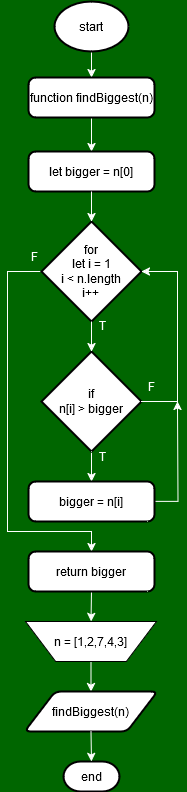

The diagram above was exported from draw.io. Its source (the exported page's mxGraphModel, read from the mxfile embedded in the PNG):
<mxGraphModel dx="1050" dy="516" grid="0" gridSize="10" guides="1" tooltips="1" connect="1" arrows="1" fold="1" page="1" pageScale="1" pageWidth="827" pageHeight="1169" background="#006600" math="0" shadow="0">
  <root>
    <mxCell id="0" />
    <mxCell id="1" parent="0" />
    <mxCell id="aQLFNgkymzLgEmrxlKYo-12" style="edgeStyle=orthogonalEdgeStyle;rounded=0;orthogonalLoop=1;jettySize=auto;html=1;exitX=0.5;exitY=1;exitDx=0;exitDy=0;exitPerimeter=0;entryX=0.5;entryY=0;entryDx=0;entryDy=0;strokeColor=#FFFFFF;" parent="1" source="aQLFNgkymzLgEmrxlKYo-1" target="aQLFNgkymzLgEmrxlKYo-2" edge="1">
      <mxGeometry relative="1" as="geometry" />
    </mxCell>
    <mxCell id="aQLFNgkymzLgEmrxlKYo-1" value="start" style="strokeWidth=2;html=1;shape=mxgraph.flowchart.start_1;whiteSpace=wrap;" parent="1" vertex="1">
      <mxGeometry x="377" y="50" width="74" height="50" as="geometry" />
    </mxCell>
    <mxCell id="aQLFNgkymzLgEmrxlKYo-13" style="edgeStyle=orthogonalEdgeStyle;rounded=0;orthogonalLoop=1;jettySize=auto;html=1;exitX=0.5;exitY=1;exitDx=0;exitDy=0;entryX=0.5;entryY=0;entryDx=0;entryDy=0;strokeColor=#FFFFFF;" parent="1" source="aQLFNgkymzLgEmrxlKYo-2" target="aQLFNgkymzLgEmrxlKYo-3" edge="1">
      <mxGeometry relative="1" as="geometry" />
    </mxCell>
    <mxCell id="aQLFNgkymzLgEmrxlKYo-2" value="function findBiggest(n)" style="rounded=1;whiteSpace=wrap;html=1;absoluteArcSize=1;arcSize=14;strokeWidth=2;" parent="1" vertex="1">
      <mxGeometry x="351" y="126" width="126" height="40" as="geometry" />
    </mxCell>
    <mxCell id="aQLFNgkymzLgEmrxlKYo-3" value="let bigger = n[0]" style="rounded=1;whiteSpace=wrap;html=1;absoluteArcSize=1;arcSize=14;strokeWidth=2;" parent="1" vertex="1">
      <mxGeometry x="351" y="200" width="126" height="40" as="geometry" />
    </mxCell>
    <mxCell id="aQLFNgkymzLgEmrxlKYo-18" style="edgeStyle=orthogonalEdgeStyle;rounded=0;orthogonalLoop=1;jettySize=auto;html=1;exitX=0;exitY=0.5;exitDx=0;exitDy=0;exitPerimeter=0;entryX=0.5;entryY=0;entryDx=0;entryDy=0;strokeColor=#FFFFFF;" parent="1" source="aQLFNgkymzLgEmrxlKYo-4" target="aQLFNgkymzLgEmrxlKYo-8" edge="1">
      <mxGeometry relative="1" as="geometry">
        <Array as="points">
          <mxPoint x="330" y="320" />
          <mxPoint x="330" y="580" />
          <mxPoint x="414" y="580" />
        </Array>
      </mxGeometry>
    </mxCell>
    <mxCell id="aQLFNgkymzLgEmrxlKYo-4" value="&lt;div&gt;for&lt;/div&gt;&lt;div&gt;let i = 1&lt;/div&gt;&lt;div&gt;i &amp;lt; n.length&lt;/div&gt;&lt;div&gt;i++&lt;br&gt;&lt;/div&gt;" style="strokeWidth=2;html=1;shape=mxgraph.flowchart.decision;whiteSpace=wrap;" parent="1" vertex="1">
      <mxGeometry x="364" y="270" width="100" height="100" as="geometry" />
    </mxCell>
    <mxCell id="aQLFNgkymzLgEmrxlKYo-16" style="edgeStyle=orthogonalEdgeStyle;rounded=0;orthogonalLoop=1;jettySize=auto;html=1;exitX=0.5;exitY=1;exitDx=0;exitDy=0;exitPerimeter=0;entryX=0.5;entryY=0;entryDx=0;entryDy=0;strokeColor=#FFFFFF;" parent="1" source="aQLFNgkymzLgEmrxlKYo-5" target="aQLFNgkymzLgEmrxlKYo-6" edge="1">
      <mxGeometry relative="1" as="geometry" />
    </mxCell>
    <mxCell id="aQLFNgkymzLgEmrxlKYo-5" value="&lt;div&gt;if&lt;/div&gt;&lt;div&gt;n[i] &amp;gt; bigger&lt;br&gt;&lt;/div&gt;" style="strokeWidth=2;html=1;shape=mxgraph.flowchart.decision;whiteSpace=wrap;" parent="1" vertex="1">
      <mxGeometry x="364" y="400" width="100" height="100" as="geometry" />
    </mxCell>
    <mxCell id="aQLFNgkymzLgEmrxlKYo-24" style="edgeStyle=orthogonalEdgeStyle;rounded=0;orthogonalLoop=1;jettySize=auto;html=1;exitX=1;exitY=0.5;exitDx=0;exitDy=0;strokeColor=#FFFFFF;" parent="1" source="aQLFNgkymzLgEmrxlKYo-6" edge="1">
      <mxGeometry relative="1" as="geometry">
        <mxPoint x="500" y="450" as="targetPoint" />
      </mxGeometry>
    </mxCell>
    <mxCell id="aQLFNgkymzLgEmrxlKYo-6" value="bigger = n[i]" style="rounded=1;whiteSpace=wrap;html=1;absoluteArcSize=1;arcSize=14;strokeWidth=2;" parent="1" vertex="1">
      <mxGeometry x="351" y="530" width="126" height="40" as="geometry" />
    </mxCell>
    <mxCell id="aQLFNgkymzLgEmrxlKYo-25" style="edgeStyle=orthogonalEdgeStyle;rounded=0;orthogonalLoop=1;jettySize=auto;html=1;exitX=0.5;exitY=1;exitDx=0;exitDy=0;entryX=0.5;entryY=0;entryDx=0;entryDy=0;strokeColor=#FFFFFF;" parent="1" source="aQLFNgkymzLgEmrxlKYo-8" target="aQLFNgkymzLgEmrxlKYo-9" edge="1">
      <mxGeometry relative="1" as="geometry" />
    </mxCell>
    <mxCell id="aQLFNgkymzLgEmrxlKYo-8" value="return bigger" style="rounded=1;whiteSpace=wrap;html=1;absoluteArcSize=1;arcSize=14;strokeWidth=2;" parent="1" vertex="1">
      <mxGeometry x="351" y="600" width="126" height="40" as="geometry" />
    </mxCell>
    <mxCell id="aQLFNgkymzLgEmrxlKYo-27" style="edgeStyle=orthogonalEdgeStyle;rounded=0;orthogonalLoop=1;jettySize=auto;html=1;exitX=0.5;exitY=1;exitDx=0;exitDy=0;entryX=0.5;entryY=0;entryDx=0;entryDy=0;strokeColor=#FFFFFF;" parent="1" source="aQLFNgkymzLgEmrxlKYo-9" target="aQLFNgkymzLgEmrxlKYo-10" edge="1">
      <mxGeometry relative="1" as="geometry" />
    </mxCell>
    <mxCell id="aQLFNgkymzLgEmrxlKYo-9" value="n = [1,2,7,4,3]" style="verticalLabelPosition=middle;verticalAlign=middle;html=1;shape=trapezoid;perimeter=trapezoidPerimeter;whiteSpace=wrap;size=0.23;arcSize=10;flipV=1;labelPosition=center;align=center;" parent="1" vertex="1">
      <mxGeometry x="348" y="670" width="131" height="40" as="geometry" />
    </mxCell>
    <mxCell id="aQLFNgkymzLgEmrxlKYo-10" value="findBiggest(n)" style="shape=parallelogram;html=1;strokeWidth=2;perimeter=parallelogramPerimeter;whiteSpace=wrap;rounded=1;arcSize=12;size=0.23;" parent="1" vertex="1">
      <mxGeometry x="347" y="740" width="133" height="40" as="geometry" />
    </mxCell>
    <mxCell id="aQLFNgkymzLgEmrxlKYo-11" value="end" style="strokeWidth=2;html=1;shape=mxgraph.flowchart.terminator;whiteSpace=wrap;" parent="1" vertex="1">
      <mxGeometry x="386" y="810" width="56" height="30" as="geometry" />
    </mxCell>
    <mxCell id="aQLFNgkymzLgEmrxlKYo-14" style="edgeStyle=orthogonalEdgeStyle;rounded=0;orthogonalLoop=1;jettySize=auto;html=1;exitX=0.5;exitY=1;exitDx=0;exitDy=0;entryX=0.5;entryY=0;entryDx=0;entryDy=0;entryPerimeter=0;strokeColor=#FFFFFF;" parent="1" source="aQLFNgkymzLgEmrxlKYo-3" target="aQLFNgkymzLgEmrxlKYo-4" edge="1">
      <mxGeometry relative="1" as="geometry" />
    </mxCell>
    <mxCell id="aQLFNgkymzLgEmrxlKYo-15" style="edgeStyle=orthogonalEdgeStyle;rounded=0;orthogonalLoop=1;jettySize=auto;html=1;exitX=0.5;exitY=1;exitDx=0;exitDy=0;exitPerimeter=0;entryX=0.5;entryY=0;entryDx=0;entryDy=0;entryPerimeter=0;strokeColor=#FFFFFF;" parent="1" source="aQLFNgkymzLgEmrxlKYo-4" target="aQLFNgkymzLgEmrxlKYo-5" edge="1">
      <mxGeometry relative="1" as="geometry" />
    </mxCell>
    <mxCell id="aQLFNgkymzLgEmrxlKYo-17" style="edgeStyle=orthogonalEdgeStyle;rounded=0;orthogonalLoop=1;jettySize=auto;html=1;exitX=1;exitY=0.5;exitDx=0;exitDy=0;exitPerimeter=0;entryX=1;entryY=0.5;entryDx=0;entryDy=0;entryPerimeter=0;strokeColor=#FFFFFF;" parent="1" source="aQLFNgkymzLgEmrxlKYo-5" target="aQLFNgkymzLgEmrxlKYo-4" edge="1">
      <mxGeometry relative="1" as="geometry">
        <Array as="points">
          <mxPoint x="500" y="450" />
          <mxPoint x="500" y="320" />
        </Array>
      </mxGeometry>
    </mxCell>
    <mxCell id="aQLFNgkymzLgEmrxlKYo-28" style="edgeStyle=orthogonalEdgeStyle;rounded=0;orthogonalLoop=1;jettySize=auto;html=1;exitX=0.5;exitY=1;exitDx=0;exitDy=0;entryX=0.5;entryY=0;entryDx=0;entryDy=0;entryPerimeter=0;strokeColor=#FFFFFF;" parent="1" source="aQLFNgkymzLgEmrxlKYo-10" target="aQLFNgkymzLgEmrxlKYo-11" edge="1">
      <mxGeometry relative="1" as="geometry" />
    </mxCell>
    <mxCell id="aQLFNgkymzLgEmrxlKYo-29" value="T" style="text;html=1;align=center;verticalAlign=middle;whiteSpace=wrap;rounded=0;fontColor=#FFFFFF;" parent="1" vertex="1">
      <mxGeometry x="415" y="359" width="20" height="30" as="geometry" />
    </mxCell>
    <mxCell id="aQLFNgkymzLgEmrxlKYo-30" value="T" style="text;html=1;align=center;verticalAlign=middle;whiteSpace=wrap;rounded=0;fontColor=#FFFFFF;" parent="1" vertex="1">
      <mxGeometry x="415" y="490" width="20" height="30" as="geometry" />
    </mxCell>
    <mxCell id="aQLFNgkymzLgEmrxlKYo-31" value="F" style="text;html=1;align=center;verticalAlign=middle;whiteSpace=wrap;rounded=0;fontColor=#FFFFFF;" parent="1" vertex="1">
      <mxGeometry x="347" y="290" width="20" height="30" as="geometry" />
    </mxCell>
    <mxCell id="aQLFNgkymzLgEmrxlKYo-32" value="F" style="text;html=1;align=center;verticalAlign=middle;whiteSpace=wrap;rounded=0;fontColor=#FFFFFF;" parent="1" vertex="1">
      <mxGeometry x="464" y="420" width="20" height="30" as="geometry" />
    </mxCell>
  </root>
</mxGraphModel>